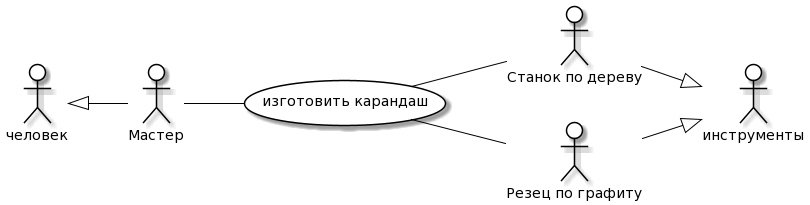

The diagram above was rendered by PlantUML. Its source (embedded in the PNG):
@startuml
skinparam actor {
	BackgroundColor White
	ArrowColor Black
	BorderColor Black
}
skinparam usecase {
	BackgroundColor White
	ArrowColor Black
	BorderColor Black
}
left to right direction
actor P0 as "человек"
actor M0 as "инструменты"
actor P as "Мастер"
actor M as "Станок по дереву" 
actor R as "Резец по графиту"
usecase A as "изготовить карандаш"
P -- (A)
(A) -- M
(A) -- R
P0 <|-- P
M --|> M0
R --|> M0
@enduml